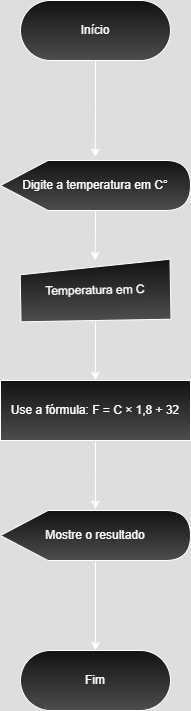

The diagram above was exported from draw.io. Its source (the exported page's mxGraphModel, read from the mxfile embedded in the PNG):
<mxGraphModel dx="1044" dy="562" grid="1" gridSize="10" guides="1" tooltips="1" connect="1" arrows="1" fold="1" page="1" pageScale="1" pageWidth="827" pageHeight="1169" math="0" shadow="0">
  <root>
    <mxCell id="0" />
    <mxCell id="1" parent="0" />
    <mxCell id="6MO6MoUmLUDFpzQneCdt-2" value="Início" style="rounded=1;whiteSpace=wrap;html=1;arcSize=50;gradientColor=light-dark(#000000,#4D4D4D);" parent="1" vertex="1">
      <mxGeometry x="280" y="50" width="150" height="60" as="geometry" />
    </mxCell>
    <mxCell id="sePMXm0bZf70fhIS-IHz-2" style="edgeStyle=orthogonalEdgeStyle;rounded=0;orthogonalLoop=1;jettySize=auto;html=1;entryX=0.5;entryY=0;entryDx=0;entryDy=0;" parent="1" source="6MO6MoUmLUDFpzQneCdt-4" target="sePMXm0bZf70fhIS-IHz-1" edge="1">
      <mxGeometry relative="1" as="geometry" />
    </mxCell>
    <mxCell id="6MO6MoUmLUDFpzQneCdt-4" value="Digite a temperatura em C°" style="shape=display;whiteSpace=wrap;html=1;gradientColor=light-dark(#000000,#4D4D4D);" parent="1" vertex="1">
      <mxGeometry x="260" y="210" width="190" height="50" as="geometry" />
    </mxCell>
    <mxCell id="6MO6MoUmLUDFpzQneCdt-6" style="edgeStyle=orthogonalEdgeStyle;rounded=0;orthogonalLoop=1;jettySize=auto;html=1;entryX=0.499;entryY=-0.068;entryDx=0;entryDy=0;entryPerimeter=0;" parent="1" source="6MO6MoUmLUDFpzQneCdt-2" target="6MO6MoUmLUDFpzQneCdt-4" edge="1">
      <mxGeometry relative="1" as="geometry" />
    </mxCell>
    <mxCell id="sePMXm0bZf70fhIS-IHz-1" value="Temperatura em C" style="shape=manualInput;whiteSpace=wrap;html=1;size=13;rotation=-1;gradientColor=light-dark(#000000,#4D4D4D);" parent="1" vertex="1">
      <mxGeometry x="280" y="310" width="150" height="60" as="geometry" />
    </mxCell>
    <mxCell id="S-aoYIWGeA2u00f55odw-1" style="edgeStyle=orthogonalEdgeStyle;rounded=0;orthogonalLoop=1;jettySize=auto;html=1;entryX=0.499;entryY=-0.004;entryDx=0;entryDy=0;entryPerimeter=0;" parent="1" source="sePMXm0bZf70fhIS-IHz-1" edge="1">
      <mxGeometry relative="1" as="geometry">
        <mxPoint x="354.80999999999995" y="429.79999999999995" as="targetPoint" />
      </mxGeometry>
    </mxCell>
    <mxCell id="S-aoYIWGeA2u00f55odw-3" value="Use a&amp;nbsp;fórmula: F = C × 1,8 + 32" style="rounded=0;whiteSpace=wrap;html=1;gradientColor=light-dark(#000000,#4D4D4D);" parent="1" vertex="1">
      <mxGeometry x="260" y="430" width="190" height="60" as="geometry" />
    </mxCell>
    <mxCell id="S-aoYIWGeA2u00f55odw-8" style="edgeStyle=orthogonalEdgeStyle;rounded=0;orthogonalLoop=1;jettySize=auto;html=1;entryX=0.5;entryY=0;entryDx=0;entryDy=0;" parent="1" source="S-aoYIWGeA2u00f55odw-4" target="S-aoYIWGeA2u00f55odw-7" edge="1">
      <mxGeometry relative="1" as="geometry" />
    </mxCell>
    <mxCell id="S-aoYIWGeA2u00f55odw-4" value="Mostre o resultado" style="shape=display;whiteSpace=wrap;html=1;gradientColor=light-dark(#000000,#4D4D4D);" parent="1" vertex="1">
      <mxGeometry x="260" y="560" width="190" height="50" as="geometry" />
    </mxCell>
    <mxCell id="S-aoYIWGeA2u00f55odw-6" style="edgeStyle=orthogonalEdgeStyle;rounded=0;orthogonalLoop=1;jettySize=auto;html=1;entryX=0.499;entryY=-0.028;entryDx=0;entryDy=0;entryPerimeter=0;" parent="1" source="S-aoYIWGeA2u00f55odw-3" target="S-aoYIWGeA2u00f55odw-4" edge="1">
      <mxGeometry relative="1" as="geometry" />
    </mxCell>
    <mxCell id="S-aoYIWGeA2u00f55odw-7" value="Fim" style="rounded=1;whiteSpace=wrap;html=1;arcSize=50;gradientColor=light-dark(#000000,#4D4D4D);" parent="1" vertex="1">
      <mxGeometry x="280" y="700" width="150" height="60" as="geometry" />
    </mxCell>
  </root>
</mxGraphModel>